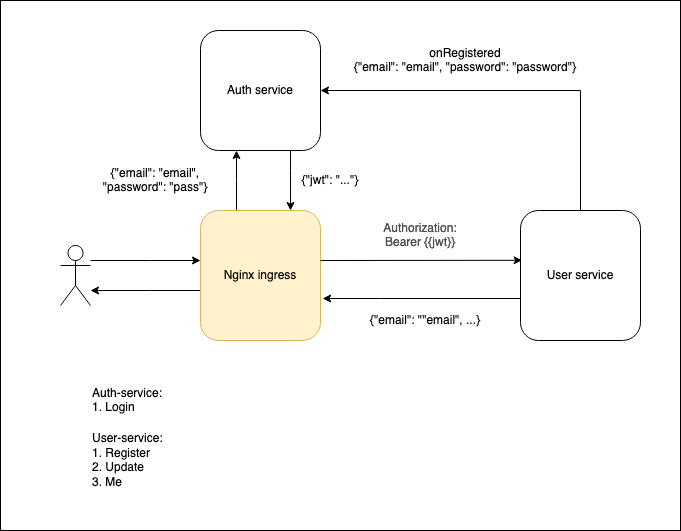

The diagram above was exported from draw.io. Its source (the exported page's mxGraphModel, read from the mxfile embedded in the PNG):
<mxGraphModel dx="1082" dy="707" grid="1" gridSize="10" guides="1" tooltips="1" connect="1" arrows="1" fold="1" page="1" pageScale="1" pageWidth="827" pageHeight="1169" math="0" shadow="0">
  <root>
    <mxCell id="0" />
    <mxCell id="1" parent="0" />
    <mxCell id="k8QBj2QV8tUjuzRsF_X0-1" value="" style="rounded=0;whiteSpace=wrap;html=1;" vertex="1" parent="1">
      <mxGeometry x="70" y="80" width="680" height="530" as="geometry" />
    </mxCell>
    <mxCell id="k8QBj2QV8tUjuzRsF_X0-8" style="edgeStyle=orthogonalEdgeStyle;rounded=0;orthogonalLoop=1;jettySize=auto;html=1;" edge="1" parent="1" source="k8QBj2QV8tUjuzRsF_X0-2" target="k8QBj2QV8tUjuzRsF_X0-3">
      <mxGeometry relative="1" as="geometry">
        <Array as="points">
          <mxPoint x="220" y="340" />
          <mxPoint x="220" y="340" />
        </Array>
      </mxGeometry>
    </mxCell>
    <mxCell id="k8QBj2QV8tUjuzRsF_X0-2" value="" style="shape=umlActor;verticalLabelPosition=bottom;verticalAlign=top;html=1;outlineConnect=0;" vertex="1" parent="1">
      <mxGeometry x="130" y="325" width="30" height="60" as="geometry" />
    </mxCell>
    <mxCell id="k8QBj2QV8tUjuzRsF_X0-9" style="edgeStyle=orthogonalEdgeStyle;rounded=0;orthogonalLoop=1;jettySize=auto;html=1;" edge="1" parent="1" source="k8QBj2QV8tUjuzRsF_X0-3">
      <mxGeometry relative="1" as="geometry">
        <mxPoint x="306" y="230" as="targetPoint" />
        <Array as="points">
          <mxPoint x="306" y="260" />
        </Array>
      </mxGeometry>
    </mxCell>
    <mxCell id="k8QBj2QV8tUjuzRsF_X0-16" style="edgeStyle=orthogonalEdgeStyle;rounded=0;orthogonalLoop=1;jettySize=auto;html=1;" edge="1" parent="1" source="k8QBj2QV8tUjuzRsF_X0-3" target="k8QBj2QV8tUjuzRsF_X0-2">
      <mxGeometry relative="1" as="geometry">
        <Array as="points">
          <mxPoint x="220" y="370" />
          <mxPoint x="220" y="370" />
        </Array>
      </mxGeometry>
    </mxCell>
    <mxCell id="k8QBj2QV8tUjuzRsF_X0-3" value="Nginx ingress" style="rounded=1;whiteSpace=wrap;html=1;fillColor=#fff2cc;strokeColor=#d6b656;" vertex="1" parent="1">
      <mxGeometry x="270" y="290" width="120" height="130" as="geometry" />
    </mxCell>
    <mxCell id="k8QBj2QV8tUjuzRsF_X0-17" style="edgeStyle=orthogonalEdgeStyle;rounded=0;orthogonalLoop=1;jettySize=auto;html=1;entryX=0.75;entryY=0;entryDx=0;entryDy=0;" edge="1" parent="1" source="k8QBj2QV8tUjuzRsF_X0-4" target="k8QBj2QV8tUjuzRsF_X0-3">
      <mxGeometry relative="1" as="geometry">
        <Array as="points">
          <mxPoint x="360" y="250" />
          <mxPoint x="360" y="250" />
        </Array>
      </mxGeometry>
    </mxCell>
    <mxCell id="k8QBj2QV8tUjuzRsF_X0-4" value="Auth service" style="rounded=1;whiteSpace=wrap;html=1;" vertex="1" parent="1">
      <mxGeometry x="270" y="110" width="120" height="120" as="geometry" />
    </mxCell>
    <mxCell id="k8QBj2QV8tUjuzRsF_X0-18" style="edgeStyle=orthogonalEdgeStyle;rounded=0;orthogonalLoop=1;jettySize=auto;html=1;entryX=1.018;entryY=0.677;entryDx=0;entryDy=0;entryPerimeter=0;" edge="1" parent="1" source="k8QBj2QV8tUjuzRsF_X0-5" target="k8QBj2QV8tUjuzRsF_X0-3">
      <mxGeometry relative="1" as="geometry">
        <Array as="points">
          <mxPoint x="450" y="378" />
          <mxPoint x="450" y="378" />
        </Array>
      </mxGeometry>
    </mxCell>
    <mxCell id="k8QBj2QV8tUjuzRsF_X0-20" style="edgeStyle=orthogonalEdgeStyle;rounded=0;orthogonalLoop=1;jettySize=auto;html=1;entryX=1;entryY=0.5;entryDx=0;entryDy=0;" edge="1" parent="1" source="k8QBj2QV8tUjuzRsF_X0-5" target="k8QBj2QV8tUjuzRsF_X0-4">
      <mxGeometry relative="1" as="geometry">
        <Array as="points">
          <mxPoint x="650" y="170" />
        </Array>
      </mxGeometry>
    </mxCell>
    <mxCell id="k8QBj2QV8tUjuzRsF_X0-5" value="User service" style="rounded=1;whiteSpace=wrap;html=1;" vertex="1" parent="1">
      <mxGeometry x="590" y="290" width="120" height="130" as="geometry" />
    </mxCell>
    <mxCell id="k8QBj2QV8tUjuzRsF_X0-15" value="" style="endArrow=classic;html=1;entryX=0.013;entryY=0.383;entryDx=0;entryDy=0;entryPerimeter=0;" edge="1" parent="1" target="k8QBj2QV8tUjuzRsF_X0-5">
      <mxGeometry width="50" height="50" relative="1" as="geometry">
        <mxPoint x="390" y="340" as="sourcePoint" />
        <mxPoint x="440" y="290" as="targetPoint" />
      </mxGeometry>
    </mxCell>
    <mxCell id="k8QBj2QV8tUjuzRsF_X0-21" value="&lt;div&gt;onRegistered&lt;/div&gt;&lt;div&gt;{&quot;email&quot;: &quot;email&quot;, &quot;password&quot;: &quot;password&quot;}&lt;br&gt;&lt;/div&gt;" style="text;html=1;strokeColor=none;fillColor=none;align=center;verticalAlign=middle;whiteSpace=wrap;rounded=0;" vertex="1" parent="1">
      <mxGeometry x="420" y="120" width="230" height="40" as="geometry" />
    </mxCell>
    <mxCell id="k8QBj2QV8tUjuzRsF_X0-25" value="{&quot;email&quot;: &quot;email&quot;, &quot;password&quot;: &quot;pass&quot;}" style="text;html=1;strokeColor=none;fillColor=none;align=center;verticalAlign=middle;whiteSpace=wrap;rounded=0;" vertex="1" parent="1">
      <mxGeometry x="160" y="250" width="130" height="20" as="geometry" />
    </mxCell>
    <mxCell id="k8QBj2QV8tUjuzRsF_X0-26" value="&lt;div&gt;{&quot;jwt&quot;: &quot;...&quot;}&lt;/div&gt;" style="text;html=1;strokeColor=none;fillColor=none;align=center;verticalAlign=middle;whiteSpace=wrap;rounded=0;" vertex="1" parent="1">
      <mxGeometry x="370" y="250" width="60" height="20" as="geometry" />
    </mxCell>
    <mxCell id="k8QBj2QV8tUjuzRsF_X0-27" value="&lt;span style=&quot;color: rgb(80 , 80 , 80) ; font-family: &amp;#34;opensans&amp;#34; , &amp;#34;helvetica&amp;#34; , &amp;#34;arial&amp;#34; , sans-serif ; font-size: 12px ; font-style: normal ; font-weight: 400 ; letter-spacing: normal ; text-align: left ; text-indent: 0px ; text-transform: none ; word-spacing: 0px ; background-color: rgb(255 , 255 , 255) ; display: inline ; float: none&quot;&gt;Authorization: Bearer {{jwt}}&lt;br&gt;&lt;/span&gt;" style="text;html=1;strokeColor=none;fillColor=none;align=center;verticalAlign=middle;whiteSpace=wrap;rounded=0;" vertex="1" parent="1">
      <mxGeometry x="460" y="305" width="60" height="20" as="geometry" />
    </mxCell>
    <mxCell id="k8QBj2QV8tUjuzRsF_X0-29" value="{&quot;email&quot;: &quot;&quot;email&quot;, ...}" style="text;html=1;strokeColor=none;fillColor=none;align=center;verticalAlign=middle;whiteSpace=wrap;rounded=0;" vertex="1" parent="1">
      <mxGeometry x="430" y="390" width="130" height="20" as="geometry" />
    </mxCell>
    <mxCell id="k8QBj2QV8tUjuzRsF_X0-30" value="&lt;div align=&quot;left&quot;&gt;Auth-service:&lt;/div&gt;&lt;div align=&quot;left&quot;&gt;1. Login&lt;br&gt;&lt;/div&gt;" style="text;html=1;strokeColor=none;fillColor=none;align=left;verticalAlign=middle;whiteSpace=wrap;rounded=0;" vertex="1" parent="1">
      <mxGeometry x="160" y="470" width="130" height="20" as="geometry" />
    </mxCell>
    <mxCell id="k8QBj2QV8tUjuzRsF_X0-32" value="&lt;div align=&quot;left&quot;&gt;User-service:&lt;/div&gt;&lt;div align=&quot;left&quot;&gt;1. Register&lt;/div&gt;&lt;div align=&quot;left&quot;&gt;2. Update&lt;/div&gt;&lt;div align=&quot;left&quot;&gt;3. Me&lt;/div&gt;" style="text;html=1;strokeColor=none;fillColor=none;align=left;verticalAlign=middle;whiteSpace=wrap;rounded=0;" vertex="1" parent="1">
      <mxGeometry x="160" y="530" width="130" height="20" as="geometry" />
    </mxCell>
  </root>
</mxGraphModel>